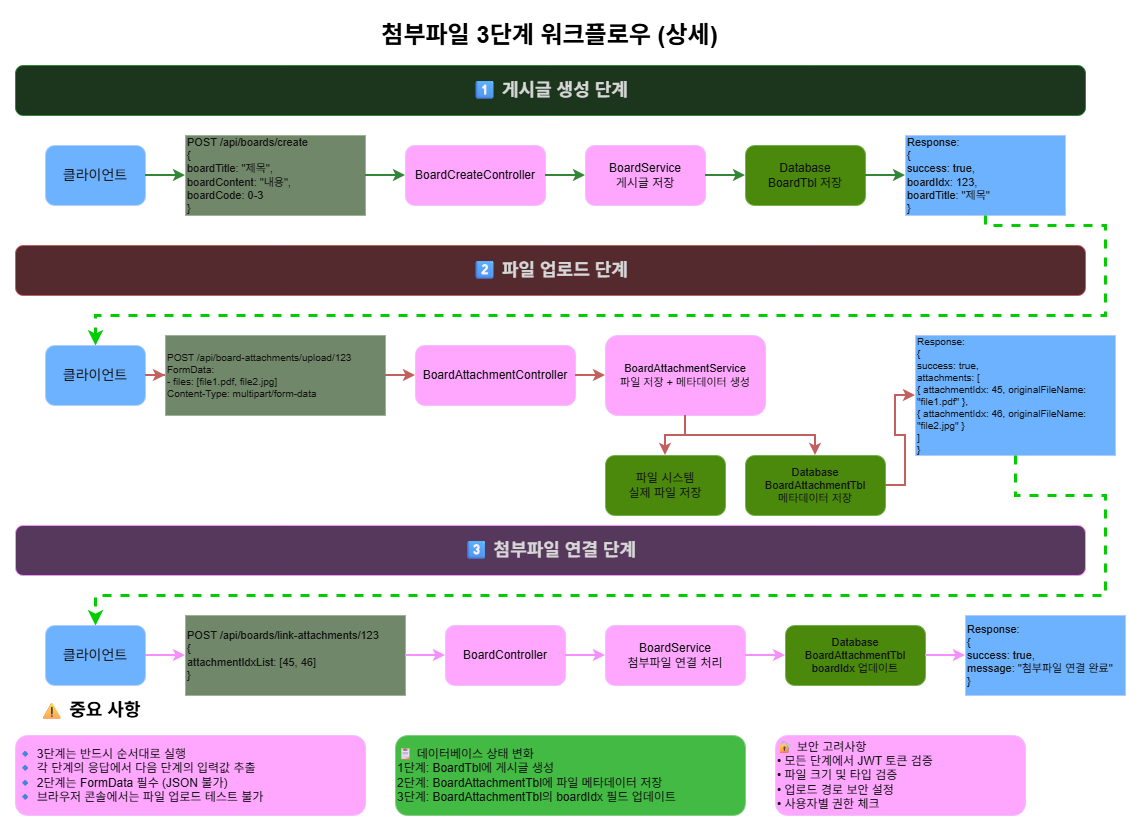

The diagram above was exported from draw.io. Its source (the exported page's mxGraphModel, read from the mxfile embedded in the PNG):
<mxGraphModel dx="1426" dy="777" grid="1" gridSize="10" guides="1" tooltips="1" connect="1" arrows="1" fold="1" page="1" pageScale="1" pageWidth="1169" pageHeight="827" background="light-dark(#FFFFFF,#FFFFFF)" math="0" shadow="0">
  <root>
    <mxCell id="0" />
    <mxCell id="1" parent="0" />
    <mxCell id="title" value="첨부파일 3단계 워크플로우 (상세)" style="text;html=1;strokeColor=none;fillColor=none;align=center;verticalAlign=middle;whiteSpace=wrap;rounded=0;fontSize=24;fontStyle=1;fontColor=light-dark(#000000,#000000);" parent="1" vertex="1">
      <mxGeometry x="300" y="30" width="569" height="40" as="geometry" />
    </mxCell>
    <mxCell id="step1-header" value="1⃣ 게시글 생성 단계" style="rounded=1;whiteSpace=wrap;html=1;fillColor=#c8e6c9;strokeColor=#4caf50;fontSize=18;fontStyle=1;fontColor=#1a1a1a;" parent="1" vertex="1">
      <mxGeometry x="50" y="80" width="1070" height="50" as="geometry" />
    </mxCell>
    <mxCell id="client1" value="클라이언트" style="rounded=1;whiteSpace=wrap;html=1;fillColor=#0050ef;strokeColor=#001DBC;fontSize=14;fontColor=#ffffff;" parent="1" vertex="1">
      <mxGeometry x="80" y="160" width="100" height="60" as="geometry" />
    </mxCell>
    <mxCell id="create-request" value="POST /api/boards/create&#10;{&#10;  boardTitle: &quot;제목&quot;,&#10;  boardContent: &quot;내용&quot;,&#10;  boardCode: 0-3&#10;}" style="rounded=0;whiteSpace=wrap;html=1;fillColor=#6d8764;strokeColor=#3A5431;fontSize=11;align=left;fontColor=#ffffff;" parent="1" vertex="1">
      <mxGeometry x="220" y="150" width="180" height="80" as="geometry" />
    </mxCell>
    <mxCell id="board-controller" value="BoardCreateController" style="rounded=1;whiteSpace=wrap;html=1;fillColor=#6a00ff;strokeColor=#3700CC;fontSize=12;fontColor=#ffffff;" parent="1" vertex="1">
      <mxGeometry x="440" y="160" width="140" height="60" as="geometry" />
    </mxCell>
    <mxCell id="board-service" value="BoardService&#10;게시글 저장" style="rounded=1;whiteSpace=wrap;html=1;fillColor=#6a00ff;strokeColor=#3700CC;fontSize=12;fontColor=#ffffff;" parent="1" vertex="1">
      <mxGeometry x="620" y="160" width="120" height="60" as="geometry" />
    </mxCell>
    <mxCell id="database1" value="Database&#10;BoardTbl 저장" style="rounded=1;whiteSpace=wrap;html=1;fillColor=#60a917;strokeColor=#2D7600;fontSize=12;fontColor=#ffffff;" parent="1" vertex="1">
      <mxGeometry x="780" y="160" width="120" height="60" as="geometry" />
    </mxCell>
    <mxCell id="board-response" value="Response:&#10;{&#10;  success: true,&#10;  boardIdx: 123,&#10;  boardTitle: &quot;제목&quot;&#10;}" style="rounded=0;whiteSpace=wrap;html=1;fillColor=#0050ef;strokeColor=#001DBC;fontSize=11;align=left;fontColor=#ffffff;" parent="1" vertex="1">
      <mxGeometry x="940" y="150" width="160" height="80" as="geometry" />
    </mxCell>
    <mxCell id="step2-header" value="2⃣ 파일 업로드 단계" style="rounded=1;whiteSpace=wrap;html=1;fillColor=#ffcdd2;strokeColor=#e57373;fontSize=18;fontStyle=1;fontColor=#1a1a1a;" parent="1" vertex="1">
      <mxGeometry x="50" y="260" width="1070" height="50" as="geometry" />
    </mxCell>
    <mxCell id="client2" value="클라이언트" style="rounded=1;whiteSpace=wrap;html=1;fillColor=#0050ef;strokeColor=#001DBC;fontSize=14;fontColor=#ffffff;" parent="1" vertex="1">
      <mxGeometry x="80" y="360" width="100" height="60" as="geometry" />
    </mxCell>
    <mxCell id="upload-request" value="POST /api/board-attachments/upload/123&#10;FormData:&#10;- files: [file1.pdf, file2.jpg]&#10;Content-Type: multipart/form-data" style="rounded=0;whiteSpace=wrap;html=1;fillColor=#6d8764;strokeColor=#3A5431;fontSize=10;align=left;fontColor=#ffffff;" parent="1" vertex="1">
      <mxGeometry x="200" y="350" width="220" height="80" as="geometry" />
    </mxCell>
    <mxCell id="attachment-controller" value="BoardAttachmentController" style="rounded=1;whiteSpace=wrap;html=1;fillColor=#6a00ff;strokeColor=#3700CC;fontSize=12;fontColor=#ffffff;" parent="1" vertex="1">
      <mxGeometry x="450" y="360" width="160" height="60" as="geometry" />
    </mxCell>
    <mxCell id="attachment-service" value="BoardAttachmentService&#10;파일 저장 + 메타데이터 생성" style="rounded=1;whiteSpace=wrap;html=1;fillColor=#6a00ff;strokeColor=#3700CC;fontSize=11;fontColor=#ffffff;" parent="1" vertex="1">
      <mxGeometry x="640" y="350" width="160" height="80" as="geometry" />
    </mxCell>
    <mxCell id="file-storage" value="파일 시스템&#10;실제 파일 저장" style="rounded=1;whiteSpace=wrap;html=1;fillColor=#60a917;strokeColor=#2D7600;fontSize=12;fontColor=#ffffff;" parent="1" vertex="1">
      <mxGeometry x="640" y="470" width="120" height="60" as="geometry" />
    </mxCell>
    <mxCell id="database2" value="Database&#10;BoardAttachmentTbl&#10;메타데이터 저장" style="rounded=1;whiteSpace=wrap;html=1;fillColor=#60a917;strokeColor=#2D7600;fontSize=11;fontColor=#ffffff;" parent="1" vertex="1">
      <mxGeometry x="780" y="470" width="140" height="60" as="geometry" />
    </mxCell>
    <mxCell id="upload-response" value="Response:&#10;{&#10;  success: true,&#10;  attachments: [&#10;    { attachmentIdx: 45, originalFileName: &quot;file1.pdf&quot; },&#10;    { attachmentIdx: 46, originalFileName: &quot;file2.jpg&quot; }&#10;  ]&#10;}" style="rounded=0;whiteSpace=wrap;html=1;fillColor=#0050ef;strokeColor=#001DBC;fontSize=10;align=left;fontColor=#ffffff;" parent="1" vertex="1">
      <mxGeometry x="950" y="350" width="200" height="120" as="geometry" />
    </mxCell>
    <mxCell id="step3-header" value="3⃣ 첨부파일 연결 단계" style="rounded=1;whiteSpace=wrap;html=1;fillColor=#e1bee7;strokeColor=#9c27b0;fontSize=18;fontStyle=1;fontColor=#1a1a1a;" parent="1" vertex="1">
      <mxGeometry x="50" y="540" width="1070" height="50" as="geometry" />
    </mxCell>
    <mxCell id="client3" value="클라이언트" style="rounded=1;whiteSpace=wrap;html=1;fillColor=#0050ef;strokeColor=#001DBC;fontSize=14;fontColor=#ffffff;" parent="1" vertex="1">
      <mxGeometry x="80" y="640" width="100" height="60" as="geometry" />
    </mxCell>
    <mxCell id="link-request" value="POST /api/boards/link-attachments/123&#10;{&#10;  attachmentIdxList: [45, 46]&#10;}" style="rounded=0;whiteSpace=wrap;html=1;fillColor=#6d8764;strokeColor=#3A5431;fontSize=11;align=left;fontColor=#ffffff;" parent="1" vertex="1">
      <mxGeometry x="220" y="630" width="220" height="80" as="geometry" />
    </mxCell>
    <mxCell id="board-controller2" value="BoardController" style="rounded=1;whiteSpace=wrap;html=1;fillColor=#6a00ff;strokeColor=#3700CC;fontSize=12;fontColor=#ffffff;" parent="1" vertex="1">
      <mxGeometry x="480" y="640" width="120" height="60" as="geometry" />
    </mxCell>
    <mxCell id="board-service2" value="BoardService&#10;첨부파일 연결 처리" style="rounded=1;whiteSpace=wrap;html=1;fillColor=#6a00ff;strokeColor=#3700CC;fontSize=12;fontColor=#ffffff;" parent="1" vertex="1">
      <mxGeometry x="640" y="640" width="140" height="60" as="geometry" />
    </mxCell>
    <mxCell id="database3" value="Database&#10;BoardAttachmentTbl&#10;boardIdx 업데이트" style="rounded=1;whiteSpace=wrap;html=1;fillColor=#60a917;strokeColor=#2D7600;fontSize=11;fontColor=#ffffff;" parent="1" vertex="1">
      <mxGeometry x="820" y="640" width="140" height="60" as="geometry" />
    </mxCell>
    <mxCell id="link-response" value="Response:&#10;{&#10;  success: true,&#10;  message: &quot;첨부파일 연결 완료&quot;&#10;}" style="rounded=0;whiteSpace=wrap;html=1;fillColor=#0050ef;strokeColor=#001DBC;fontSize=11;align=left;fontColor=#ffffff;" parent="1" vertex="1">
      <mxGeometry x="1000" y="630" width="160" height="80" as="geometry" />
    </mxCell>
    <mxCell id="notes-title" value="⚠ 중요 사항" style="text;html=1;strokeColor=none;fillColor=none;align=center;verticalAlign=middle;whiteSpace=wrap;rounded=0;fontSize=18;fontStyle=1;fontColor=light-dark(#000000,#000000);" parent="1" vertex="1">
      <mxGeometry x="50" y="710" width="150" height="30" as="geometry" />
    </mxCell>
    <mxCell id="note1" value="🔹 3단계는 반드시 순서대로 실행&#10;🔹 각 단계의 응답에서 다음 단계의 입력값 추출&#10;🔹 2단계는 FormData 필수 (JSON 불가)&#10;🔹 브라우저 콘솔에서는 파일 업로드 테스트 불가" style="rounded=1;whiteSpace=wrap;html=1;fillColor=#6a00ff;strokeColor=#3700CC;fontSize=12;align=left;fontColor=#ffffff;" parent="1" vertex="1">
      <mxGeometry x="50" y="750" width="350" height="80" as="geometry" />
    </mxCell>
    <mxCell id="note2" value="📋 데이터베이스 상태 변화&#10;1단계: BoardTbl에 게시글 생성&#10;2단계: BoardAttachmentTbl에 파일 메타데이터 저장&#10;3단계: BoardAttachmentTbl의 boardIdx 필드 업데이트" style="rounded=1;whiteSpace=wrap;html=1;fillColor=#008a00;strokeColor=#005700;fontSize=12;align=left;fontColor=#ffffff;" parent="1" vertex="1">
      <mxGeometry x="430" y="750" width="350" height="80" as="geometry" />
    </mxCell>
    <mxCell id="note3" value="🔐 보안 고려사항&#10;• 모든 단계에서 JWT 토큰 검증&#10;• 파일 크기 및 타입 검증&#10;• 업로드 경로 보안 설정&#10;• 사용자별 권한 체크" style="rounded=1;whiteSpace=wrap;html=1;fillColor=#6a00ff;strokeColor=#3700CC;fontSize=12;align=left;fontColor=#ffffff;" parent="1" vertex="1">
      <mxGeometry x="810" y="750" width="250" height="80" as="geometry" />
    </mxCell>
    <mxCell id="arrow1-1" style="edgeStyle=orthogonalEdgeStyle;rounded=0;orthogonalLoop=1;jettySize=auto;html=1;strokeColor=#4caf50;strokeWidth=2;" parent="1" source="client1" target="create-request" edge="1">
      <mxGeometry relative="1" as="geometry" />
    </mxCell>
    <mxCell id="arrow1-2" style="edgeStyle=orthogonalEdgeStyle;rounded=0;orthogonalLoop=1;jettySize=auto;html=1;strokeColor=#4caf50;strokeWidth=2;" parent="1" source="create-request" target="board-controller" edge="1">
      <mxGeometry relative="1" as="geometry" />
    </mxCell>
    <mxCell id="arrow1-3" style="edgeStyle=orthogonalEdgeStyle;rounded=0;orthogonalLoop=1;jettySize=auto;html=1;strokeColor=#4caf50;strokeWidth=2;" parent="1" source="board-controller" target="board-service" edge="1">
      <mxGeometry relative="1" as="geometry" />
    </mxCell>
    <mxCell id="arrow1-4" style="edgeStyle=orthogonalEdgeStyle;rounded=0;orthogonalLoop=1;jettySize=auto;html=1;strokeColor=#4caf50;strokeWidth=2;" parent="1" source="board-service" target="database1" edge="1">
      <mxGeometry relative="1" as="geometry" />
    </mxCell>
    <mxCell id="arrow1-5" style="edgeStyle=orthogonalEdgeStyle;rounded=0;orthogonalLoop=1;jettySize=auto;html=1;strokeColor=#4caf50;strokeWidth=2;" parent="1" source="database1" target="board-response" edge="1">
      <mxGeometry relative="1" as="geometry" />
    </mxCell>
    <mxCell id="arrow2-1" style="edgeStyle=orthogonalEdgeStyle;rounded=0;orthogonalLoop=1;jettySize=auto;html=1;strokeColor=#e57373;strokeWidth=2;" parent="1" source="client2" target="upload-request" edge="1">
      <mxGeometry relative="1" as="geometry" />
    </mxCell>
    <mxCell id="arrow2-2" style="edgeStyle=orthogonalEdgeStyle;rounded=0;orthogonalLoop=1;jettySize=auto;html=1;strokeColor=#e57373;strokeWidth=2;" parent="1" source="upload-request" target="attachment-controller" edge="1">
      <mxGeometry relative="1" as="geometry" />
    </mxCell>
    <mxCell id="arrow2-3" style="edgeStyle=orthogonalEdgeStyle;rounded=0;orthogonalLoop=1;jettySize=auto;html=1;strokeColor=#e57373;strokeWidth=2;" parent="1" source="attachment-controller" target="attachment-service" edge="1">
      <mxGeometry relative="1" as="geometry" />
    </mxCell>
    <mxCell id="arrow2-4" style="edgeStyle=orthogonalEdgeStyle;rounded=0;orthogonalLoop=1;jettySize=auto;html=1;strokeColor=#e57373;strokeWidth=2;" parent="1" source="attachment-service" target="file-storage" edge="1">
      <mxGeometry relative="1" as="geometry" />
    </mxCell>
    <mxCell id="arrow2-5" style="edgeStyle=orthogonalEdgeStyle;rounded=0;orthogonalLoop=1;jettySize=auto;html=1;strokeColor=#e57373;strokeWidth=2;" parent="1" source="attachment-service" target="database2" edge="1">
      <mxGeometry relative="1" as="geometry" />
    </mxCell>
    <mxCell id="arrow2-6" style="edgeStyle=orthogonalEdgeStyle;rounded=0;orthogonalLoop=1;jettySize=auto;html=1;strokeColor=#e57373;strokeWidth=2;" parent="1" source="database2" target="upload-response" edge="1">
      <mxGeometry relative="1" as="geometry" />
    </mxCell>
    <mxCell id="arrow3-1" style="edgeStyle=orthogonalEdgeStyle;rounded=0;orthogonalLoop=1;jettySize=auto;html=1;strokeColor=#9c27b0;strokeWidth=2;" parent="1" source="client3" target="link-request" edge="1">
      <mxGeometry relative="1" as="geometry" />
    </mxCell>
    <mxCell id="arrow3-2" style="edgeStyle=orthogonalEdgeStyle;rounded=0;orthogonalLoop=1;jettySize=auto;html=1;strokeColor=#9c27b0;strokeWidth=2;" parent="1" source="link-request" target="board-controller2" edge="1">
      <mxGeometry relative="1" as="geometry" />
    </mxCell>
    <mxCell id="arrow3-3" style="edgeStyle=orthogonalEdgeStyle;rounded=0;orthogonalLoop=1;jettySize=auto;html=1;strokeColor=#9c27b0;strokeWidth=2;" parent="1" source="board-controller2" target="board-service2" edge="1">
      <mxGeometry relative="1" as="geometry" />
    </mxCell>
    <mxCell id="arrow3-4" style="edgeStyle=orthogonalEdgeStyle;rounded=0;orthogonalLoop=1;jettySize=auto;html=1;strokeColor=#9c27b0;strokeWidth=2;" parent="1" source="board-service2" target="database3" edge="1">
      <mxGeometry relative="1" as="geometry" />
    </mxCell>
    <mxCell id="arrow3-5" style="edgeStyle=orthogonalEdgeStyle;rounded=0;orthogonalLoop=1;jettySize=auto;html=1;strokeColor=#9c27b0;strokeWidth=2;" parent="1" source="database3" target="link-response" edge="1">
      <mxGeometry relative="1" as="geometry" />
    </mxCell>
    <mxCell id="step-transition1" style="edgeStyle=orthogonalEdgeStyle;rounded=0;orthogonalLoop=1;jettySize=auto;html=1;strokeColor=light-dark(#424242,#00CC00);strokeWidth=3;dashed=1;exitX=0.5;exitY=1;exitDx=0;exitDy=0;" parent="1" source="board-response" target="client2" edge="1">
      <mxGeometry relative="1" as="geometry">
        <Array as="points">
          <mxPoint x="1020" y="240" />
          <mxPoint x="1140" y="240" />
          <mxPoint x="1140" y="330" />
          <mxPoint x="130" y="330" />
        </Array>
      </mxGeometry>
    </mxCell>
    <mxCell id="step-transition2" style="edgeStyle=orthogonalEdgeStyle;rounded=0;orthogonalLoop=1;jettySize=auto;html=1;strokeColor=light-dark(#424242,#00CC00);strokeWidth=3;dashed=1;exitX=0.5;exitY=1;exitDx=0;exitDy=0;" parent="1" target="client3" edge="1" source="upload-response">
      <mxGeometry relative="1" as="geometry">
        <Array as="points">
          <mxPoint x="1050" y="510" />
          <mxPoint x="1140" y="510" />
          <mxPoint x="1140" y="610" />
          <mxPoint x="130" y="610" />
        </Array>
        <mxPoint x="1050" y="490" as="sourcePoint" />
      </mxGeometry>
    </mxCell>
  </root>
</mxGraphModel>